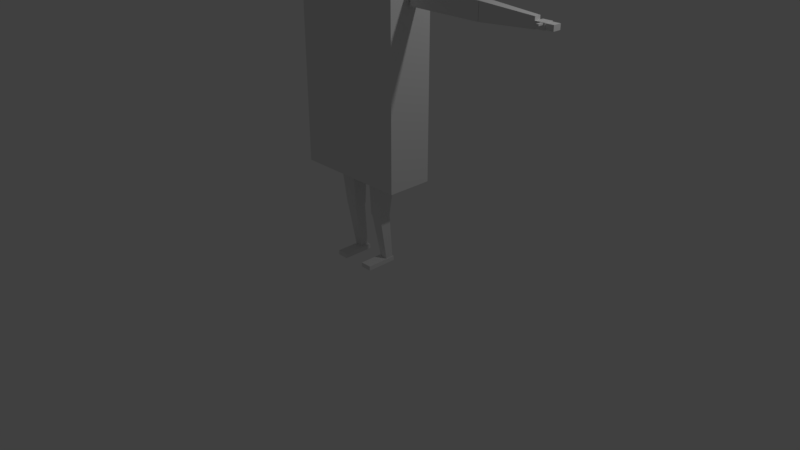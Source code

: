 # Source: imperial_body.blend  (saved by Blender 2.78.0; exported with 4.5.12 LTS)
import bpy
from mathutils import Matrix  # noqa: F401  (used for matrix-valued properties, if any)

bpy.ops.wm.read_factory_settings(use_empty=True)
scene = bpy.context.scene
scene.name = 'Scene'

# ---- collections
col_collection_1 = bpy.data.collections.new('Collection 1'); scene.collection.children.link(col_collection_1)

# ---- materials (node trees are filled in below, after node groups)
mat_material = bpy.data.materials.new('Material')
mat_material.alpha_threshold = 0.0
mat_material.use_transparent_shadow = False
mat_material.roughness = 0.5
mat_material.line_color = (0.0, 0.0, 0.0, 1.0)

# ---- material node trees

# ---- world
world_world = bpy.data.worlds.new('World'); scene.world = world_world
world_world.color = (0.05088, 0.05088, 0.05088)
world_world.use_sun_shadow = False
world_world.sun_shadow_jitter_overblur = 0.0
world_world.cycles.sampling_method = 'MANUAL'

# ---- cameras
cam_camera = bpy.data.cameras.new('Camera')
cam_camera.clip_end = 100.0
cam_camera.lens = 35.0
cam_camera.sensor_width = 32.0
cam_camera.sensor_height = 18.0
cam_camera.ortho_scale = 7.314
cam_camera.dof.focus_distance = 0.0
cam_camera.dof.aperture_fstop = 128.0

# ---- lights
light_lamp = bpy.data.lights.new('Lamp', 'POINT')
light_lamp.transmission_factor = 0.0
light_lamp.cutoff_distance = 30.0
light_lamp.energy = 100.0
light_lamp.shadow_buffer_clip_start = 1.001
light_lamp.shadow_soft_size = 0.1
light_lamp.shadow_maximum_resolution = 0.006
light_lamp.use_absolute_resolution = True

# ---- meshes
me_cube = bpy.data.meshes.new('Cube')
me_cube.from_pydata([(0.7791, -0.0418, 2.327), (0.7791, -0.0418, 2.537), (0.7791, 0.09269, 2.327), (0.7791, 0.09269, 2.537), (1.74, -0.0418, 2.327), (1.74, -0.0418, 2.537), (1.74, 0.09269, 2.327), (1.74, 0.09269, 2.537), (1.744, -0.0418, 2.327), (1.744, -0.0418, 2.537), (1.744, 0.09269, 2.327), (1.744, 0.09269, 2.537), (2.421, -0.01449, 2.37), (2.421, -0.01449, 2.494), (2.421, 0.06538, 2.37), (2.421, 0.06538, 2.494), (2.419, -0.01203, 2.379), (2.419, -0.01203, 2.452), (2.419, 0.108, 2.379), (2.419, 0.108, 2.452), (2.539, -0.01203, 2.379), (2.539, -0.01203, 2.452), (2.539, 0.108, 2.379), (2.539, 0.108, 2.452), (2.535, -0.002595, 2.385), (2.535, -0.002595, 2.447), (2.535, 0.09859, 2.385), (2.535, 0.09859, 2.447), (2.636, -0.002595, 2.385), (2.636, -0.002595, 2.447), (2.636, 0.09859, 2.385), (2.636, 0.09859, 2.447), (2.49, -0.08143, 2.429), (2.49, -0.08143, 2.448), (2.49, 0.01975, 2.429), (2.49, 0.01975, 2.448), (2.521, -0.08143, 2.429), (2.521, -0.08143, 2.448), (2.521, 0.01975, 2.429), (2.521, 0.01975, 2.448), (0.7443, -0.2926, 0.199), (0.7443, -0.2926, 2.516), (0.7443, 0.2926, 0.199), (0.7443, 0.2926, 2.516), (0.0, 0.2926, 0.199), (0.0, 0.2926, 2.516), (0.7443, 0.2926, 1.516), (0.7443, 0.0, 0.199), (0.7443, 0.0, 2.516), (0.7443, -0.2926, 1.516), (0.0, -0.2926, 0.199), (0.0, -0.2926, 2.516), (0.0, 0.0, 2.516), (0.0, 0.0, 0.199), (0.0, -0.2926, 1.516), (0.7443, 0.0, 1.516), (0.0, 0.2926, 1.516), (0.1015, -0.004889, 2.497), (0.1015, -0.004889, 2.737), (0.1015, 0.105, 2.497), (0.1015, 0.105, 2.737), (0.0, 0.105, 2.497), (0.0, 0.105, 2.737), (0.1015, 0.105, 2.623), (0.1015, 0.05005, 2.497), (0.1015, 0.05005, 2.737), (0.1015, -0.004889, 2.623), (0.0, -0.004889, 2.497), (0.0, -0.004889, 2.737), (0.0, 0.05005, 2.737), (0.0, 0.05005, 2.497), (0.0, -0.004889, 2.623), (0.1015, 0.05005, 2.623), (0.0, 0.105, 2.623), (0.2375, -0.1651, 2.71), (0.1822, -0.114, 2.95), (0.2375, 0.1769, 2.71), (0.1204, 0.1769, 2.95), (0.0, 0.1769, 2.71), (0.0, 0.1769, 2.95), (0.2375, 0.1769, 2.835), (0.2375, 0.00591, 2.71), (0.2375, 0.00591, 2.95), (0.2375, -0.1651, 2.835), (0.0, -0.1651, 2.71), (0.0, -0.114, 2.95), (0.0, 0.00591, 2.95), (0.0, 0.00591, 2.71), (0.0, -0.1651, 2.835), (0.2375, 0.00591, 2.835), (0.0, 0.1769, 2.835), (0.1453, -0.07918, -0.3253), (0.1441, -0.1193, 0.3554), (0.1453, 0.07918, -0.3253), (0.1441, 0.1193, 0.3554), (0.3036, -0.07918, -0.3253), (0.3826, -0.1193, 0.3554), (0.3036, 0.07918, -0.3253), (0.3826, 0.1193, 0.3554), (0.1875, 0.04089, -0.9596), (0.1541, -0.07577, -0.3123), (0.1875, 0.1415, -0.9596), (0.1541, 0.07577, -0.3123), (0.2881, 0.04089, -0.9596), (0.3056, -0.07577, -0.3123), (0.2881, 0.1415, -0.9596), (0.3056, 0.07577, -0.3123), (0.1503, -0.2535, -0.9952), (0.1503, -0.2535, -0.937), (0.1503, 0.1541, -0.9952), (0.1503, 0.1541, -0.937), (0.2975, -0.2535, -0.9952), (0.2975, -0.2535, -0.937), (0.2975, 0.1541, -0.9952), (0.2975, 0.1541, -0.937)], [], [(0, 1, 3, 2), (2, 3, 7, 6), (6, 7, 5, 4), (4, 5, 1, 0), (2, 6, 4, 0), (7, 3, 1, 5), (8, 9, 11, 10), (10, 11, 15, 14), (14, 15, 13, 12), (12, 13, 9, 8), (10, 14, 12, 8), (15, 11, 9, 13), (16, 17, 19, 18), (18, 19, 23, 22), (22, 23, 21, 20), (20, 21, 17, 16), (18, 22, 20, 16), (23, 19, 17, 21), (24, 25, 27, 26), (26, 27, 31, 30), (30, 31, 29, 28), (28, 29, 25, 24), (26, 30, 28, 24), (31, 27, 25, 29), (32, 33, 35, 34), (34, 35, 39, 38), (38, 39, 37, 36), (36, 37, 33, 32), (34, 38, 36, 32), (39, 35, 33, 37), (56, 45, 43, 46), (55, 48, 41, 49), (53, 47, 40, 50), (48, 52, 51, 41), (43, 45, 52, 48), (44, 42, 47, 53), (40, 49, 54, 50), (49, 41, 51, 54), (47, 55, 49, 40), (42, 46, 55, 47), (46, 43, 48, 55), (44, 56, 46, 42), (73, 62, 60, 63), (72, 65, 58, 66), (70, 64, 57, 67), (65, 69, 68, 58), (60, 62, 69, 65), (61, 59, 64, 70), (57, 66, 71, 67), (66, 58, 68, 71), (64, 72, 66, 57), (59, 63, 72, 64), (63, 60, 65, 72), (61, 73, 63, 59), (90, 79, 77, 80), (89, 82, 75, 83), (87, 81, 74, 84), (82, 86, 85, 75), (77, 79, 86, 82), (78, 76, 81, 87), (74, 83, 88, 84), (83, 75, 85, 88), (81, 89, 83, 74), (76, 80, 89, 81), (80, 77, 82, 89), (78, 90, 80, 76), (91, 92, 94, 93), (93, 94, 98, 97), (97, 98, 96, 95), (95, 96, 92, 91), (93, 97, 95, 91), (98, 94, 92, 96), (99, 100, 102, 101), (101, 102, 106, 105), (105, 106, 104, 103), (103, 104, 100, 99), (101, 105, 103, 99), (106, 102, 100, 104), (107, 108, 110, 109), (109, 110, 114, 113), (113, 114, 112, 111), (111, 112, 108, 107), (109, 113, 111, 107), (114, 110, 108, 112)])
me_cube.materials.append(mat_material)
me_cube.use_remesh_preserve_volume = False
me_cube.use_remesh_preserve_attributes = False
me_cube.use_mirror_vertex_groups = False
me_cube.update()
arm_armature = bpy.data.armatures.new('Armature')  # bones are not reproduced

# ---- objects
ob_armature = bpy.data.objects.new('Armature', arm_armature)
ob_cube = bpy.data.objects.new('Cube', me_cube)
ob_lamp = bpy.data.objects.new('Lamp', light_lamp)
ob_camera = bpy.data.objects.new('Camera', cam_camera)

# ---- transforms, parenting, visibility, modifiers, constraints
ob_armature.location = (0.0, 0.0, 0.9661)
ob_armature.show_in_front = True
ob_armature.lineart.crease_threshold = 0.0
ob_cube.parent = ob_armature
ob_cube.matrix_parent_inverse = Matrix(((1.0, 0.0, 0.0, 0.0), (0.0, 1.0, 0.0, 0.0), (0.0, 0.0, 1.0, -0.9661), (0.0, 0.0, 0.0, 1.0)))
ob_cube.location = (0.0, 0.0, 0.9661)
ob_cube.lock_rotations_4d = False
ob_cube.empty_display_type = 'ARROWS'
ob_cube.lineart.crease_threshold = 0.0
_vg = ob_cube.vertex_groups.new(name='Bone')
for _i, _w in zip([40, 42, 44, 47, 49, 50, 53, 54, 55], [0.5236, 0.3569, 0.1606, 0.4549, 0.02625, 0.9244, 0.9562, 0.01069, 0.0107]): _vg.add([_i], _w, 'REPLACE')
_vg = ob_cube.vertex_groups.new(name='Bone.013')
_vg = ob_cube.vertex_groups.new(name='Bone.005')
for _i, _w in zip([40, 42, 46, 47, 49, 55, 56], [0.05201, 0.07916, 0.3663, 0.06501, 0.06732, 0.1592, 0.4843]): _vg.add([_i], _w, 'REPLACE')
_vg = ob_cube.vertex_groups.new(name='Bone.002')
for _i, _w in zip([45], [0.3032]): _vg.add([_i], _w, 'REPLACE')
_vg = ob_cube.vertex_groups.new(name='Neck')
_vg.add([57, 58, 59, 60, 61, 62, 63, 64, 65, 66, 67, 68, 69, 70, 71, 72, 73], 1.0, 'REPLACE')
_vg = ob_cube.vertex_groups.new(name='Head')
_vg.add([74, 75, 76, 77, 78, 79, 80, 81, 82, 83, 84, 85, 86, 87, 88, 89, 90], 1.0, 'REPLACE')
_vg = ob_cube.vertex_groups.new(name='Bone.004')
_vg = ob_cube.vertex_groups.new(name='shoulder.L')
for _i, _w in zip([41, 43, 45, 46, 48, 49, 51, 52, 54, 55, 57, 59, 64, 66, 67], [0.91, 0.9444, 0.3491, 0.06177, 0.9932, 0.08574, 0.4999, 0.4982, 0.002801, 0.08089, 0.3704, 0.05343, 0.1288, 0.02916, 0.03955]): _vg.add([_i], _w, 'REPLACE')
_vg = ob_cube.vertex_groups.new(name='uArm.L')
_vg.add([0, 1, 2, 3, 4, 5, 6, 7], 1.0, 'REPLACE')
_vg = ob_cube.vertex_groups.new(name='lArm.L')
for _i, _w in zip([8, 9, 10, 11, 12, 13, 14, 15], [1.0, 1.0, 1.0, 1.0, 1.0, 1.0, 1.0, 1.0]): _vg.add([_i], _w, 'REPLACE')
_vg = ob_cube.vertex_groups.new(name='hand.L')
for _i, _w in zip([16, 17, 18, 19, 20, 21, 22, 23, 32, 33, 34, 35, 38, 39], [0.818, 0.9636, 0.6011, 0.6248, 0.0749, 0.02929, 0.3361, 0.3342, 0.03253, 0.0263, 0.8737, 0.9062, 0.4584, 0.1251]): _vg.add([_i], _w, 'REPLACE')
_vg = ob_cube.vertex_groups.new(name='shoulder.R')
for _i, _w in zip([41, 45, 51, 52], [0.0287, 0.3308, 0.4548, 0.4931]): _vg.add([_i], _w, 'REPLACE')
_vg = ob_cube.vertex_groups.new(name='uArm.R')
_vg = ob_cube.vertex_groups.new(name='lArm.R')
_vg = ob_cube.vertex_groups.new(name='hand.R')
_vg = ob_cube.vertex_groups.new(name='Bone.001')
for _i, _w in zip([40, 42, 44, 47, 53], [0.1724, 0.3391, 0.7878, 0.2376, 0.02382]): _vg.add([_i], _w, 'REPLACE')
_vg = ob_cube.vertex_groups.new(name='hip.L')
_vg = ob_cube.vertex_groups.new(name='thigh.L')
_vg.add([91, 92, 93, 94, 95, 96, 97, 98], 1.0, 'REPLACE')
_vg = ob_cube.vertex_groups.new(name='leg.L')
for _i, _w in zip([99, 100, 101, 102, 103, 104, 105, 106, 109, 110, 113, 114], [1.0, 1.0, 1.0, 1.0, 1.0, 1.0, 1.0, 1.0, 0.4719, 0.4495, 0.475, 0.4512]): _vg.add([_i], _w, 'REPLACE')
_vg = ob_cube.vertex_groups.new(name='foot.L')
for _i, _w in zip([107, 108, 109, 110, 111, 112, 113, 114], [0.9838, 0.9831, 0.5281, 0.5505, 0.9869, 0.9872, 0.525, 0.5488]): _vg.add([_i], _w, 'REPLACE')
_vg = ob_cube.vertex_groups.new(name='hip.R')
_vg = ob_cube.vertex_groups.new(name='thigh.R')
_vg = ob_cube.vertex_groups.new(name='leg.R')
_vg = ob_cube.vertex_groups.new(name='foot.R')
_vg = ob_cube.vertex_groups.new(name='Bone.021')
_vg = ob_cube.vertex_groups.new(name='Bone.015')
_vg = ob_cube.vertex_groups.new(name='Bone.014')
_vg = ob_cube.vertex_groups.new(name='Bone.016')
for _i, _w in zip([40, 41, 42, 44, 46, 47, 49, 50, 51, 54, 55, 56], [0.2264, 0.03803, 0.2018, 0.007787, 0.5334, 0.2178, 0.7889, 0.04987, 0.03448, 0.9178, 0.7105, 0.4892]): _vg.add([_i], _w, 'REPLACE')
_vg = ob_cube.vertex_groups.new(name='Bone.007')
_vg = ob_cube.vertex_groups.new(name='fingers.L')
_vg.add([24, 25, 26, 27, 28, 29, 30, 31, 35], 1.0, 'REPLACE')
_vg = ob_cube.vertex_groups.new(name='weapon.L')
for _i, _w in zip([16, 18, 19, 20, 21, 22, 23, 24, 25, 26, 27, 28, 29, 30, 31], [0.1332, 0.2092, 0.1676, 0.7924, 0.05078, 0.3697, 0.2403, 0.8536, 0.5869, 0.6337, 0.5396, 0.2214, 0.09386, 0.6045, 0.3015]): _vg.add([_i], _w, 'REPLACE')
_vg = ob_cube.vertex_groups.new(name='thumb.L')
for _i, _w in zip([14, 16, 17, 18, 19, 20, 21, 22, 23, 24, 26, 32, 33, 34, 35, 36, 37, 38, 39], [0.0, 0.04765, 0.001987, 7.122e-06, 0.2076, 0.0001956, 0.9096, 0.2942, 0.4255, 0.0, 0.0, 1.0, 1.0, 1.0, 1.0, 1.0, 1.0, 1.0, 1.0]): _vg.add([_i], _w, 'REPLACE')
_vg = ob_cube.vertex_groups.new(name='fingers.R')
_vg = ob_cube.vertex_groups.new(name='weapon.R')
_vg = ob_cube.vertex_groups.new(name='thumb.R')
_vg = ob_cube.vertex_groups.new(name='UpperArm')
_vg.add([0, 1, 2, 3, 4, 5, 6, 7], 1.0, 'REPLACE')
_vg = ob_cube.vertex_groups.new(name='LowerArm')
_vg.add([8, 9, 10, 11, 12, 13, 14, 15], 1.0, 'REPLACE')
_vg = ob_cube.vertex_groups.new(name='Torse')
_vg.add([40, 41, 42, 43, 44, 45, 46, 47, 48, 49, 50, 51, 52, 53, 54, 55, 56, 57, 58, 59, 60, 61, 62, 63, 64, 65, 66, 67, 68, 69, 70, 71, 72, 73, 74, 75, 76, 77, 78, 79, 80, 81, 82, 83, 84, 85, 86, 87, 88, 89, 90], 1.0, 'REPLACE')
_m = ob_cube.modifiers.new('Mirror', 'MIRROR')
_m = ob_cube.modifiers.new('Armature', 'ARMATURE')
_m.object = ob_armature
ob_lamp.location = (4.076, 1.005, 5.904)
ob_lamp.rotation_euler = (0.6503, 0.05522, 1.866)
ob_lamp.lock_rotations_4d = False
ob_lamp.empty_display_type = 'ARROWS'
ob_lamp.color = (0.0, 0.0, 0.0, 0.0)
ob_lamp.lineart.crease_threshold = 0.0
ob_camera.location = (7.481, -6.508, 5.344)
ob_camera.rotation_euler = (1.109, 0.0, 0.8149)
ob_camera.lock_rotations_4d = False
ob_camera.empty_display_type = 'ARROWS'
ob_camera.color = (0.0, 0.0, 0.0, 0.0)
ob_camera.display_type = 'WIRE'
ob_camera.lineart.crease_threshold = 0.0

# ---- collection membership
col_collection_1.objects.link(ob_armature)
col_collection_1.objects.link(ob_cube)
col_collection_1.objects.link(ob_lamp)
col_collection_1.objects.link(ob_camera)

# ---- scene / render settings (as saved in the file)
scene.camera = ob_camera
scene.frame_start = 1; scene.frame_end = 250; scene.frame_set(0)
scene.render.engine = 'BLENDER_EEVEE_NEXT'
scene.render.resolution_percentage = 50
scene.render.dither_intensity = 0.0
scene.cycles.use_denoising = False
scene.cycles.samples = 128
scene.cycles.sampling_pattern = 'TABULATED_SOBOL'
scene.cycles.light_sampling_threshold = 0.0
scene.cycles.use_adaptive_sampling = False
scene.cycles.use_light_tree = False
scene.cycles.blur_glossy = 0.0
scene.cycles.sample_clamp_indirect = 0.0
scene.view_settings.view_transform = 'Standard'
bpy.context.view_layer.update()
